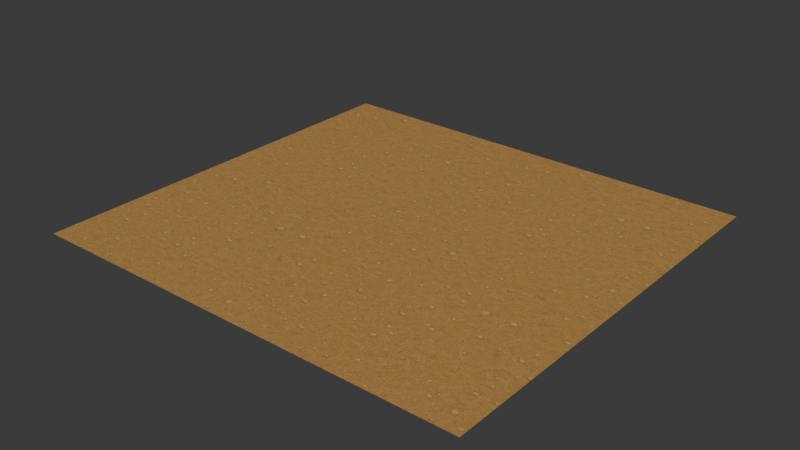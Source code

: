 # Source: Road.blend  (saved by Blender 5.1.30; exported with 4.5.12 LTS)
import bpy
from mathutils import Matrix  # noqa: F401  (used for matrix-valued properties, if any)

bpy.ops.wm.read_factory_settings(use_empty=True)
scene = bpy.context.scene
scene.name = 'Scene'

# ---- images (referenced by path relative to the original .blend; pixels are not part of the script)
import os
ASSET_DIR = os.environ.get("B2B_ASSET_DIR", "")  # directory of the original .blend (textures are referenced by path, not embedded)
HERE = os.path.dirname(os.path.abspath(__file__))  # packed textures are extracted next to this script under _unpacked/

def load_image(name, relpath, width, height, colorspace="sRGB"):
    """Load a texture the original file referenced (path relative to the .blend, or extracted next to this script)."""
    p = next((c for c in (os.path.join(HERE, relpath), os.path.join(ASSET_DIR, relpath)) if relpath and os.path.exists(c)), "")
    if p:
        img = bpy.data.images.load(p, check_existing=True)
        img.name = name
    else:  # same state as the original file: an image datablock whose file is absent (Cycles renders it pink)
        img = bpy.data.images.new(name, width, height)
        img.source = "FILE"
        img.filepath = "//" + (relpath or name)
    img.colorspace_settings.name = colorspace
    return img
img_road = load_image('road', '_unpacked/road.f3d7638d.png', 1254, 1254, 'sRGB')
img_roadmap_png = load_image('roadMap.png', 'Road/roadMap.png', 1024, 1024, 'sRGB')

# ---- materials (node trees are filled in below, after node groups)
mat_002 = bpy.data.materials.new('マテリアル.002')

# ---- material node trees
mat_002.use_nodes = True; mat_002.node_tree.nodes.clear()
_N = mat_002.node_tree.nodes; _L = mat_002.node_tree.links
n0 = _N.new('ShaderNodeBsdfPrincipled'); n0.name = 'プリンシプルBSDF'; n0.location = (10, 300)
n1 = _N.new('ShaderNodeOutputMaterial'); n1.name = 'マテリアル出力'; n1.location = (300, 300)
n2 = _N.new('ShaderNodeTexImage'); n2.name = '画像テクスチャ'; n2.location = (-440, 210)
n2.label = 'BASE COLOR'
n2.image = img_road
n3 = _N.new('ShaderNodeNormalMap'); n3.name = 'ノーマルマップ'; n3.location = (-173, -54)
n4 = _N.new('ShaderNodeTexImage'); n4.name = '画像テクスチャ.001'; n4.location = (688, 24)
n4.image = img_roadmap_png
n5 = _N.new('ShaderNodeTexImage'); n5.name = '画像テクスチャ.002'; n5.location = (-864, 31)
n5.image = img_roadmap_png
n6 = _N.new('ShaderNodeTexImage'); n6.name = '画像テクスチャ.003'; n6.location = (-763, -230)
n6.image = img_roadmap_png
_L.new(n0.outputs[0], n1.inputs[0])
_L.new(n2.outputs[0], n0.inputs[0])
_L.new(n3.outputs[0], n0.inputs[5])
_L.new(n6.outputs[0], n3.inputs[1])
n1.is_active_output = True

# ---- world
world_world = bpy.data.worlds.new('World'); scene.world = world_world
world_world.use_nodes = True; world_world.node_tree.nodes.clear()
_N = world_world.node_tree.nodes; _L = world_world.node_tree.links
n0 = _N.new('ShaderNodeOutputWorld'); n0.name = 'World Output'; n0.location = (200, 100)
n1 = _N.new('ShaderNodeBackground'); n1.name = 'Background'; n1.location = (-200, 100)
n1.inputs[0].default_value = (0.05088, 0.05088, 0.05088, 1.0)
_L.new(n1.outputs[0], n0.inputs[0])
n0.is_active_output = True
world_world.color = (0.05088, 0.05088, 0.05088)
world_world.sun_shadow_jitter_overblur = 0.0

# ---- meshes
me_001 = bpy.data.meshes.new('平面.001')
me_001.from_pydata([(-1.0, -1.0, 0.0), (1.0, -1.0, 0.0), (-1.0, 1.0, 0.0), (1.0, 1.0, 0.0), (-1.0, 0.0, 0.0), (1.0, 0.0, 0.0), (0.0, -1.0, 0.0), (0.0, 1.0, 0.0), (0.0, 0.0, 0.0), (1.0, 0.5, 0.0), (-1.0, 0.5, 0.0), (0.0, 0.5, 0.0)], [], [(11, 9, 3), (11, 3, 7), (6, 1, 5), (6, 5, 8), (0, 6, 8), (0, 8, 4), (10, 11, 7), (10, 7, 2), (4, 8, 11), (4, 11, 10), (8, 5, 9), (8, 9, 11)])
_uv = me_001.uv_layers.new(name='UVMap')
_uv.uv.foreach_set('vector', [0.0, 0.5, 1.0, 0.5, 1.0, 1.0, 0.0, 0.5, 1.0, 1.0, 0.0, 1.0, 0.0, 0.0, 1.0, 0.0, 1.0, 1.0, 0.0, 0.0, 1.0, 1.0, 0.0, 1.0, 0.0, 0.0, 1.0, 0.0, 1.0, 1.0, 0.0, 0.0, 1.0, 1.0, 0.0, 1.0, 0.0, 0.5, 1.0, 0.5, 1.0, 1.0, 0.0, 0.5, 1.0, 1.0, 0.0, 1.0, 0.0, 0.0, 1.0, 0.0, 1.0, 0.5, 0.0, 0.0, 1.0, 0.5, 0.0, 0.5, 0.0, 0.0, 1.0, 0.0, 1.0, 0.5, 0.0, 0.0, 1.0, 0.5, 0.0, 0.5])
me_001.materials.append(mat_002)
me_001.update()
me_001.normals_split_custom_set([tuple(v) for v in zip(*[iter([0.0, 0.0, 1.0, 0.0, 0.0, 1.0, 0.0, 0.0, 1.0, 0.0, 0.0, 1.0, 0.0, 0.0, 1.0, 0.0, 0.0, 1.0, 0.0, 0.0, 1.0, 0.0, 0.0, 1.0, 0.0, 0.0, 1.0, 0.0, 0.0, 1.0, 0.0, 0.0, 1.0, 0.0, 0.0, 1.0, 0.0, 0.0, 1.0, 0.0, 0.0, 1.0, 0.0, 0.0, 1.0, 0.0, 0.0, 1.0, 0.0, 0.0, 1.0, 0.0, 0.0, 1.0, 0.0, 0.0, 1.0, 0.0, 0.0, 1.0, 0.0, 0.0, 1.0, 0.0, 0.0, 1.0, 0.0, 0.0, 1.0, 0.0, 0.0, 1.0, 0.0, 0.0, 1.0, 0.0, 0.0, 1.0, 0.0, 0.0, 1.0, 0.0, 0.0, 1.0, 0.0, 0.0, 1.0, 0.0, 0.0, 1.0, 0.0, 0.0, 1.0, 0.0, 0.0, 1.0, 0.0, 0.0, 1.0, 0.0, 0.0, 1.0, 0.0, 0.0, 1.0, 0.0, 0.0, 1.0])] * 3)])

# ---- objects
ob_001 = bpy.data.objects.new('平面.001', me_001)

# ---- transforms, parenting, visibility, modifiers, constraints
ob_001.location = (0.0, 0.0, 0.0)
ob_001.rotation_mode = 'QUATERNION'
ob_001.rotation_quaternion = (1.0, 0.0, 0.0, 0.0)
ob_001.delta_scale = (200.0, 186.0, 1.0)

# ---- collection membership
scene.collection.objects.link(ob_001)

# ---- scene / render settings (as saved in the file)
scene.frame_start = 1; scene.frame_end = 250; scene.frame_set(1)
scene.render.engine = 'BLENDER_EEVEE_NEXT'
scene.render.bake_bias = 0.0
scene.render.bake_samples = 0
scene.cycles.sampling_pattern = 'TABULATED_SOBOL'
scene.eevee.use_volume_custom_range = False
bpy.context.view_layer.update()

# ---- added for rendering (the .blend has no active camera and no usable light): camera, sun
cam_auto = bpy.data.cameras.new('AutoCamera')
cam_auto.lens = 50.0
cam_auto.sensor_width = 36.0
cam_auto.clip_end = 8869.73
ob_auto_camera = bpy.data.objects.new('AutoCamera', cam_auto)
scene.collection.objects.link(ob_auto_camera)
ob_auto_camera.location = (505.4, -606.48, 404.32)
ob_auto_camera.rotation_euler = (1.09748, -7.21219e-08, 0.694738)
scene.camera = ob_auto_camera
light_auto_sun = bpy.data.lights.new('AutoSun', 'SUN')
light_auto_sun.energy = 3.0
light_auto_sun.angle = 0.0523599
ob_auto_sun = bpy.data.objects.new('AutoSun', light_auto_sun)
scene.collection.objects.link(ob_auto_sun)
ob_auto_sun.rotation_euler = (0.872665, 0.174533, 0.523599)
bpy.context.view_layer.update()
